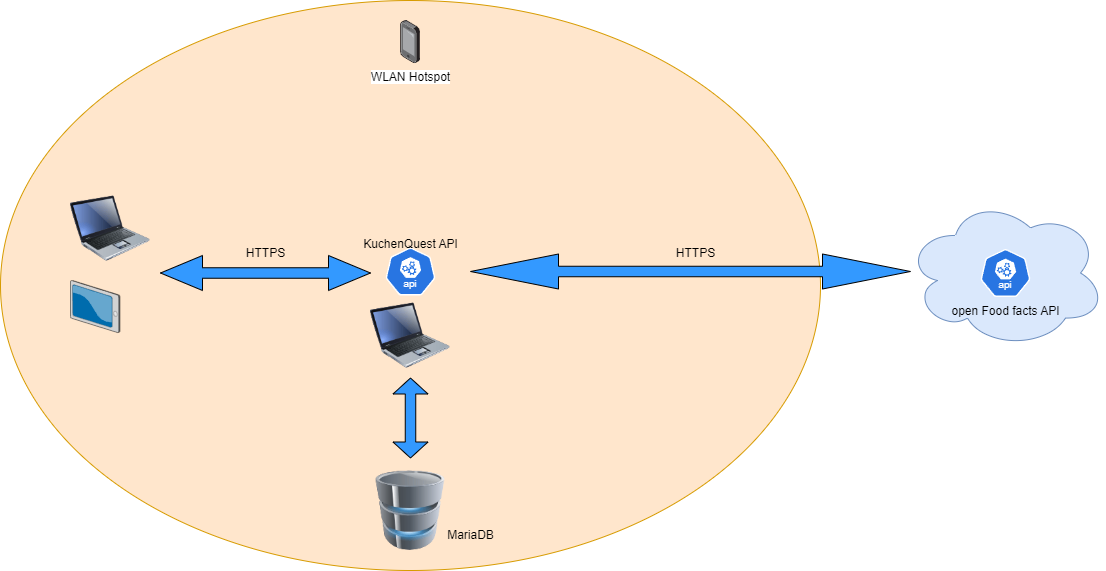

The diagram above was exported from draw.io. Its source (the exported page's mxGraphModel, read from the mxfile embedded in the PNG):
<mxGraphModel dx="1380" dy="746" grid="1" gridSize="10" guides="1" tooltips="1" connect="1" arrows="1" fold="1" page="1" pageScale="1" pageWidth="1169" pageHeight="827" math="0" shadow="0">
  <root>
    <mxCell id="0" />
    <mxCell id="1" parent="0" />
    <mxCell id="dGLW8iqrIsCMdVEBl1y--19" value="" style="ellipse;shape=cloud;whiteSpace=wrap;html=1;fillColor=#dae8fc;strokeColor=#6c8ebf;" parent="1" vertex="1">
      <mxGeometry x="925" y="267.38" width="200" height="150.25" as="geometry" />
    </mxCell>
    <mxCell id="dGLW8iqrIsCMdVEBl1y--8" value="" style="ellipse;whiteSpace=wrap;html=1;fillColor=#ffe6cc;strokeColor=#d79b00;" parent="1" vertex="1">
      <mxGeometry x="20" y="70" width="820" height="570" as="geometry" />
    </mxCell>
    <mxCell id="dGLW8iqrIsCMdVEBl1y--1" value="" style="image;html=1;image=img/lib/clip_art/computers/Laptop_128x128.png" parent="1" vertex="1">
      <mxGeometry x="390" y="365" width="80" height="80" as="geometry" />
    </mxCell>
    <mxCell id="dGLW8iqrIsCMdVEBl1y--3" value="" style="image;html=1;image=img/lib/clip_art/computers/Database_128x128.png" parent="1" vertex="1">
      <mxGeometry x="390" y="540" width="80" height="80" as="geometry" />
    </mxCell>
    <mxCell id="dGLW8iqrIsCMdVEBl1y--4" value="" style="aspect=fixed;sketch=0;html=1;dashed=0;whitespace=wrap;verticalLabelPosition=bottom;verticalAlign=top;fillColor=#2875E2;strokeColor=#ffffff;points=[[0.005,0.63,0],[0.1,0.2,0],[0.9,0.2,0],[0.5,0,0],[0.995,0.63,0],[0.72,0.99,0],[0.5,1,0],[0.28,0.99,0]];shape=mxgraph.kubernetes.icon2;kubernetesLabel=1;prIcon=api" parent="1" vertex="1">
      <mxGeometry x="405" y="317" width="50" height="48" as="geometry" />
    </mxCell>
    <mxCell id="dGLW8iqrIsCMdVEBl1y--5" value="" style="shape=doubleArrow;whiteSpace=wrap;html=1;gradientColor=none;gradientDirection=east;fillColor=#3399FF;" parent="1" vertex="1">
      <mxGeometry x="180" y="325" width="210" height="35" as="geometry" />
    </mxCell>
    <mxCell id="dGLW8iqrIsCMdVEBl1y--7" value="open Food facts API" style="aspect=fixed;sketch=0;html=1;dashed=0;whitespace=wrap;verticalLabelPosition=bottom;verticalAlign=top;fillColor=#2875E2;strokeColor=#ffffff;points=[[0.005,0.63,0],[0.1,0.2,0],[0.9,0.2,0],[0.5,0,0],[0.995,0.63,0],[0.72,0.99,0],[0.5,1,0],[0.28,0.99,0]];shape=mxgraph.kubernetes.icon2;kubernetesLabel=1;prIcon=api" parent="1" vertex="1">
      <mxGeometry x="1000" y="318.5" width="50" height="48" as="geometry" />
    </mxCell>
    <mxCell id="dGLW8iqrIsCMdVEBl1y--2" value="WLAN Hotspot" style="image;points=[];aspect=fixed;html=1;align=center;shadow=0;dashed=0;image=img/lib/allied_telesis/computer_and_terminals/Smartphone.svg;" parent="1" vertex="1">
      <mxGeometry x="420.1" y="90" width="19.8" height="43.199999999999996" as="geometry" />
    </mxCell>
    <mxCell id="dGLW8iqrIsCMdVEBl1y--10" value="KuchenQuest API" style="text;html=1;align=center;verticalAlign=middle;resizable=0;points=[];autosize=1;strokeColor=none;fillColor=none;" parent="1" vertex="1">
      <mxGeometry x="370" y="299" width="120" height="30" as="geometry" />
    </mxCell>
    <mxCell id="dGLW8iqrIsCMdVEBl1y--11" value="" style="image;html=1;image=img/lib/clip_art/computers/Laptop_128x128.png" parent="1" vertex="1">
      <mxGeometry x="90" y="258" width="80" height="80" as="geometry" />
    </mxCell>
    <mxCell id="dGLW8iqrIsCMdVEBl1y--12" value="" style="verticalLabelPosition=bottom;sketch=0;aspect=fixed;html=1;verticalAlign=top;strokeColor=none;align=center;outlineConnect=0;shape=mxgraph.citrix.tablet_2;" parent="1" vertex="1">
      <mxGeometry x="90" y="350" width="49.58" height="52" as="geometry" />
    </mxCell>
    <mxCell id="dGLW8iqrIsCMdVEBl1y--13" value="HTTPS" style="text;html=1;align=center;verticalAlign=middle;resizable=0;points=[];autosize=1;strokeColor=none;fillColor=none;" parent="1" vertex="1">
      <mxGeometry x="255" y="308" width="60" height="30" as="geometry" />
    </mxCell>
    <mxCell id="dGLW8iqrIsCMdVEBl1y--14" value="" style="shape=doubleArrow;whiteSpace=wrap;html=1;fillColor=#3399FF;" parent="1" vertex="1">
      <mxGeometry x="490" y="323.5" width="440" height="35" as="geometry" />
    </mxCell>
    <mxCell id="dGLW8iqrIsCMdVEBl1y--15" value="HTTPS" style="text;html=1;align=center;verticalAlign=middle;resizable=0;points=[];autosize=1;strokeColor=none;fillColor=none;" parent="1" vertex="1">
      <mxGeometry x="685" y="308" width="60" height="30" as="geometry" />
    </mxCell>
    <mxCell id="dGLW8iqrIsCMdVEBl1y--16" value="" style="shape=doubleArrow;whiteSpace=wrap;html=1;rotation=90;fillColor=#3399FF;" parent="1" vertex="1">
      <mxGeometry x="390" y="470" width="80" height="35" as="geometry" />
    </mxCell>
    <mxCell id="dGLW8iqrIsCMdVEBl1y--17" value="MariaDB" style="text;html=1;align=center;verticalAlign=middle;resizable=0;points=[];autosize=1;strokeColor=none;fillColor=none;" parent="1" vertex="1">
      <mxGeometry x="455" y="590" width="70" height="30" as="geometry" />
    </mxCell>
  </root>
</mxGraphModel>